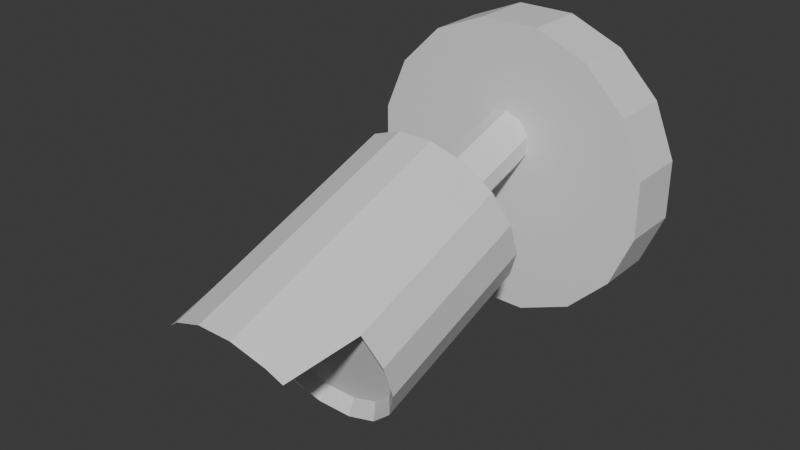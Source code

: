 # Source: camera.blend  (saved by Blender 4.3.32; exported with 4.5.12 LTS)
import bpy
from mathutils import Matrix  # noqa: F401  (used for matrix-valued properties, if any)

bpy.ops.wm.read_factory_settings(use_empty=True)
scene = bpy.context.scene
scene.name = 'Scene'

# ---- collections
col_collection = bpy.data.collections.new('Collection'); scene.collection.children.link(col_collection)

# ---- materials (node trees are filled in below, after node groups)
mat_camera = bpy.data.materials.new('Camera')
mat_camera.use_transparent_shadow = False

# ---- material node trees
mat_camera.use_nodes = True; mat_camera.node_tree.nodes.clear()
_N = mat_camera.node_tree.nodes; _L = mat_camera.node_tree.links
n0 = _N.new('ShaderNodeBsdfPrincipled'); n0.name = 'Principled BSDF'; n0.location = (10, 300)
n0.inputs[3].default_value = 1.45
n1 = _N.new('ShaderNodeOutputMaterial'); n1.name = 'Material Output'; n1.location = (300, 300)
_L.new(n0.outputs[0], n1.inputs[0])
n1.is_active_output = True

# ---- world
world_world = bpy.data.worlds.new('World'); scene.world = world_world
world_world.use_nodes = True; world_world.node_tree.nodes.clear()
_N = world_world.node_tree.nodes; _L = world_world.node_tree.links
n0 = _N.new('ShaderNodeOutputWorld'); n0.name = 'World Output'; n0.location = (300, 300)
n1 = _N.new('ShaderNodeBackground'); n1.name = 'Background'; n1.location = (10, 300)
n1.inputs[0].default_value = (0.05088, 0.05088, 0.05088, 1.0)
_L.new(n1.outputs[0], n0.inputs[0])
n0.is_active_output = True
world_world.color = (0.05088, 0.05088, 0.05088)
world_world.use_sun_shadow = False
world_world.sun_shadow_jitter_overblur = 0.0

# ---- meshes
me_cylinder = bpy.data.meshes.new('Cylinder')
me_cylinder.from_pydata([(0.04666, 0.04587, 0.2417), (0.04666, -0.04979, 0.2417), (0.1329, 0.04587, 0.206), (0.1329, -0.04979, 0.206), (0.1988, 0.04587, 0.14), (0.1988, -0.04979, 0.14), (0.2346, 0.04587, 0.05383), (0.2346, -0.04979, 0.05383), (0.2346, 0.04587, -0.03948), (0.2346, -0.04979, -0.03948), (0.1988, 0.04587, -0.1257), (0.1988, -0.04979, -0.1257), (0.1329, 0.04587, -0.1917), (0.1329, -0.04979, -0.1917), (0.04666, 0.04587, -0.2274), (0.04666, -0.04979, -0.2274), (-0.04666, 0.04587, -0.2274), (-0.04666, -0.04979, -0.2274), (-0.1329, 0.04587, -0.1917), (-0.1329, -0.04979, -0.1917), (-0.1988, 0.04587, -0.1257), (-0.1988, -0.04979, -0.1257), (-0.2346, 0.04587, -0.03948), (-0.2346, -0.04979, -0.03948), (-0.2346, 0.04587, 0.05383), (-0.2346, -0.04979, 0.05383), (-0.1988, 0.04587, 0.14), (-0.1988, -0.04979, 0.14), (-0.1329, 0.04587, 0.206), (-0.1329, -0.04979, 0.206), (-0.04666, 0.04587, 0.2417), (-0.04666, -0.04979, 0.2417), (0.0278, -0.2686, 0.1317), (0.02477, -0.5142, 0.02775), (0.07916, -0.2615, 0.1116), (0.07054, -0.5079, 0.009868), (0.1185, -0.2484, 0.07454), (0.1056, -0.4963, -0.0195), (0.1397, -0.2313, 0.0261), (0.1245, -0.4811, -0.06266), (0.1397, -0.2128, -0.02633), (0.1245, -0.4646, -0.1094), (0.1185, -0.1958, -0.07476), (0.1056, -0.4494, -0.1525), (0.07916, -0.1827, -0.1118), (0.07054, -0.4377, -0.1856), (0.0278, -0.1756, -0.1319), (0.02477, -0.4314, -0.2035), (-0.0278, -0.1756, -0.1319), (-0.02477, -0.4314, -0.2035), (-0.07916, -0.1827, -0.1118), (-0.07054, -0.4377, -0.1856), (-0.1185, -0.1958, -0.07476), (-0.1056, -0.4494, -0.1525), (-0.1397, -0.2128, -0.02633), (-0.1245, -0.4646, -0.1094), (-0.1397, -0.2313, 0.0261), (-0.1245, -0.4811, -0.06266), (-0.1185, -0.2484, 0.07454), (-0.1056, -0.4963, -0.0195), (-0.07916, -0.2615, 0.1116), (-0.07054, -0.5079, 0.009868), (-0.0278, -0.2686, 0.1317), (-0.02477, -0.5142, 0.02775), (0.0278, -0.6467, -0.001544), (0.07916, -0.6397, -0.02161), (0.1007, -0.6338, -0.03832), (-0.1007, -0.6338, -0.03832), (-0.07916, -0.6397, -0.02161), (-0.0278, -0.6467, -0.001544), (0.0278, -0.5373, 0.03692), (0.07916, -0.5302, 0.01685), (0.1185, -0.5172, -0.02022), (0.1397, -0.5001, -0.06866), (0.1397, -0.4816, -0.1211), (0.1185, -0.4645, -0.1695), (0.07916, -0.4514, -0.2066), (0.0278, -0.4444, -0.2267), (-0.0278, -0.4444, -0.2267), (-0.07916, -0.4514, -0.2066), (-0.1185, -0.4645, -0.1695), (-0.1397, -0.4816, -0.1211), (-0.1397, -0.5001, -0.06866), (-0.1185, -0.5172, -0.02022), (-0.07916, -0.5302, 0.01685), (-0.0278, -0.5373, 0.03692), (4.712e-17, -0.2856, -0.06125), (-2.11e-17, 0.02166, 0.03409), (0.02557, -0.2881, -0.05332), (0.02557, 0.01919, 0.04203), (0.04138, -0.2945, -0.03254), (0.04138, 0.01275, 0.06281), (0.04138, -0.3025, -0.006863), (0.04138, 0.004777, 0.08848), (0.02557, -0.3089, 0.01391), (0.02557, -0.00167, 0.1093), (3.353e-17, -0.3114, 0.02185), (-3.47e-17, -0.004132, 0.1172), (-0.02557, -0.3089, 0.01391), (-0.02557, -0.00167, 0.1093), (-0.04138, -0.3025, -0.006863), (-0.04138, 0.004777, 0.08848), (-0.04138, -0.2945, -0.03254), (-0.04138, 0.01275, 0.06281), (-0.02557, -0.2881, -0.05332), (-0.02557, 0.01919, 0.04203)], [], [(1, 3, 2, 0), (3, 5, 4, 2), (5, 7, 6, 4), (7, 9, 8, 6), (9, 11, 10, 8), (11, 13, 12, 10), (13, 15, 14, 12), (15, 17, 16, 14), (17, 19, 18, 16), (19, 21, 20, 18), (21, 23, 22, 20), (23, 25, 24, 22), (25, 27, 26, 24), (27, 29, 28, 26), (29, 31, 30, 28), (1, 31, 29, 27, 25, 23, 21, 19, 17, 15, 13, 11, 9, 7, 5, 3), (0, 2, 4, 6, 8, 10, 12, 14, 16, 18, 20, 22, 24, 26, 28, 30), (70, 71, 34, 32), (71, 72, 36, 34), (72, 73, 38, 36), (73, 74, 40, 38), (74, 75, 42, 40), (75, 76, 44, 42), (76, 77, 46, 44), (77, 78, 48, 46), (78, 79, 50, 48), (79, 80, 52, 50), (80, 81, 54, 52), (81, 82, 56, 54), (82, 83, 58, 56), (83, 84, 60, 58), (84, 85, 62, 60), (85, 84, 68, 69), (33, 63, 61, 59, 57, 55, 53, 51, 49, 47, 45, 43, 41, 39, 37, 35), (32, 34, 36, 38, 40, 42, 44, 46, 48, 50, 52, 54, 56, 58, 60, 62), (70, 85, 69, 64), (70, 64, 65, 71), (72, 71, 65, 66), (83, 67, 68, 84), (37, 39, 73, 72), (33, 35, 71, 70), (35, 37, 72, 71), (59, 61, 84, 83), (39, 41, 74, 73), (41, 43, 75, 74), (43, 45, 76, 75), (45, 47, 77, 76), (47, 49, 78, 77), (49, 51, 79, 78), (51, 53, 80, 79), (53, 55, 81, 80), (55, 57, 82, 81), (57, 59, 83, 82), (66, 65, 35, 37), (61, 63, 85, 84), (63, 69, 68, 61), (67, 83, 59), (59, 61, 68, 67), (37, 72, 66), (64, 69, 63, 33), (65, 64, 33, 35), (63, 33, 70, 85), (30, 31, 1, 0), (62, 85, 70, 32), (86, 87, 89, 88), (88, 89, 91, 90), (90, 91, 93, 92), (92, 93, 95, 94), (94, 95, 97, 96), (96, 97, 99, 98), (98, 99, 101, 100), (100, 101, 103, 102), (89, 87, 105, 103, 101, 99, 97, 95, 93, 91), (102, 103, 105, 104), (104, 105, 87, 86), (86, 88, 90, 92, 94, 96, 98, 100, 102, 104)])
_uv = me_cylinder.uv_layers.new(name='UVMap')
_uv.uv.foreach_set('vector', [0.7813, 0.8019, 0.7886, 0.8759, 0.7088, 0.8759, 0.7015, 0.8019, 0.8695, 0.0, 0.8695, 0.05667, 0.7874, 0.05667, 0.7874, 0.0, 0.8695, 0.05667, 0.8695, 0.1307, 0.7874, 0.1307, 0.7874, 0.05667, 0.8695, 0.1307, 0.8695, 0.2109, 0.7874, 0.2109, 0.7874, 0.1307, 0.8695, 0.2109, 0.8695, 0.2849, 0.7874, 0.2849, 0.7874, 0.2109, 0.8695, 0.2849, 0.8695, 0.3416, 0.7874, 0.3416, 0.7874, 0.2849, 0.9502, 7.744e-09, 0.9561, 0.07405, 0.8754, 0.07405, 0.8695, 1.656e-09, 0.9561, 0.07405, 0.9561, 0.1542, 0.8754, 0.1542, 0.8754, 0.07405, 0.9561, 0.1542, 0.9502, 0.2282, 0.8695, 0.2282, 0.8754, 0.1542, 0.8487, 0.7445, 0.8487, 0.6878, 0.9308, 0.6878, 0.9308, 0.7445, 0.8487, 0.6878, 0.8487, 0.6138, 0.9308, 0.6138, 0.9308, 0.6878, 0.8487, 0.6138, 0.8487, 0.5336, 0.9308, 0.5336, 0.9308, 0.6138, 0.8487, 0.5336, 0.8487, 0.4596, 0.9308, 0.4596, 0.9308, 0.5336, 0.8487, 0.4596, 0.8487, 0.4029, 0.9308, 0.4029, 0.9308, 0.4596, 0.7886, 0.6477, 0.7813, 0.7217, 0.7015, 0.7217, 0.7088, 0.6477, 0.3938, 0.2415, 0.3938, 0.1614, 0.4237, 0.08734, 0.4791, 0.03067, 0.5514, -9.563e-09, 0.6297, -3.652e-09, 0.7021, 0.03067, 0.7574, 0.08734, 0.7874, 0.1614, 0.7874, 0.2415, 0.7574, 0.3156, 0.7021, 0.3723, 0.6297, 0.4029, 0.5514, 0.4029, 0.4791, 0.3723, 0.4237, 0.3156, -1.218e-08, 0.1614, 0.02997, 0.08734, 0.08536, 0.03067, 0.1577, -8.913e-10, 0.236, 5.022e-09, 0.3084, 0.03067, 0.3638, 0.08734, 0.3938, 0.1614, 0.3938, 0.2415, 0.3638, 0.3156, 0.3084, 0.3723, 0.236, 0.4029, 0.1577, 0.4029, 0.08536, 0.3723, 0.02997, 0.3156, -1.824e-08, 0.2415, 0.07788, 0.6483, 0.03376, 0.6465, 0.03376, 0.4029, 0.07788, 0.4047, 0.6452, 0.6477, 0.6114, 0.6477, 0.6114, 0.4029, 0.6452, 0.4029, 0.6114, 0.6477, 0.5673, 0.6477, 0.5673, 0.4029, 0.6114, 0.4029, 0.5673, 0.6477, 0.5195, 0.6477, 0.5195, 0.4029, 0.5673, 0.4029, 0.5195, 0.6477, 0.4754, 0.6477, 0.4754, 0.4029, 0.5195, 0.4029, 0.4754, 0.6477, 0.4417, 0.6477, 0.4417, 0.4029, 0.4754, 0.4029, 0.5776, 0.8925, 0.5335, 0.8898, 0.5335, 0.6477, 0.5776, 0.6503, 0.5335, 0.8898, 0.4858, 0.8898, 0.4858, 0.6477, 0.5335, 0.6477, 0.4858, 0.8898, 0.4417, 0.8925, 0.4417, 0.6503, 0.4858, 0.6477, 0.8487, 0.6477, 0.8149, 0.6477, 0.8149, 0.4029, 0.8487, 0.4029, 0.8149, 0.6477, 0.7708, 0.6477, 0.7708, 0.4029, 0.8149, 0.4029, 0.7708, 0.6477, 0.723, 0.6477, 0.723, 0.4029, 0.7708, 0.4029, 0.723, 0.6477, 0.6789, 0.6477, 0.6789, 0.4029, 0.723, 0.4029, 0.6789, 0.6477, 0.6452, 0.6477, 0.6452, 0.4029, 0.6789, 0.4029, 0.1697, 0.6465, 0.1256, 0.6483, 0.1256, 0.4047, 0.1697, 0.4029, 0.1256, 0.6483, 0.1697, 0.6465, 0.1697, 0.7456, 0.1256, 0.7474, 0.2892, 0.643, 0.3317, 0.643, 0.371, 0.6591, 0.4011, 0.6859, 0.4174, 0.7249, 0.4174, 0.7671, 0.4011, 0.8061, 0.371, 0.836, 0.3317, 0.8522, 0.2892, 0.8522, 0.2499, 0.836, 0.2198, 0.8061, 0.2035, 0.7671, 0.2035, 0.7249, 0.2198, 0.6859, 0.2499, 0.6591, 0.2035, 0.4991, 0.2216, 0.455, 0.2551, 0.4212, 0.2989, 0.4029, 0.3463, 0.4029, 0.39, 0.4212, 0.4235, 0.455, 0.4417, 0.4991, 0.4417, 0.5468, 0.4235, 0.5909, 0.39, 0.6247, 0.3463, 0.643, 0.2989, 0.643, 0.2551, 0.6247, 0.2216, 0.5909, 0.2035, 0.5468, 0.07788, 0.6483, 0.1256, 0.6483, 0.1256, 0.7474, 0.07788, 0.7474, 0.07788, 0.6483, 0.07788, 0.7474, 0.03376, 0.7456, 0.03376, 0.6465, 0.0, 0.6431, 0.03376, 0.6465, 0.03376, 0.7456, 0.01522, 0.7441, 0.2035, 0.6431, 0.1883, 0.7441, 0.1697, 0.7456, 0.1697, 0.6465, 0.4417, 0.6483, 0.4417, 0.6877, 0.4246, 0.6871, 0.4246, 0.643, 0.585, 0.7281, 0.5826, 0.6888, 0.6003, 0.6814, 0.6029, 0.7255, 0.5826, 0.6888, 0.5776, 0.6588, 0.5954, 0.6477, 0.6003, 0.6814, 0.5776, 0.8401, 0.5826, 0.81, 0.6003, 0.8174, 0.5954, 0.8512, 0.4417, 0.6877, 0.4417, 0.7302, 0.4246, 0.7348, 0.4246, 0.6871, 0.4417, 0.7302, 0.4417, 0.7695, 0.4246, 0.7789, 0.4246, 0.7348, 0.2198, 0.8061, 0.2499, 0.836, 0.2425, 0.8511, 0.2087, 0.8176, 0.2499, 0.836, 0.2892, 0.8522, 0.2866, 0.8693, 0.2425, 0.8511, 0.2892, 0.8522, 0.3317, 0.8522, 0.3343, 0.8693, 0.2866, 0.8693, 0.3317, 0.8522, 0.371, 0.836, 0.3784, 0.8511, 0.3343, 0.8693, 0.371, 0.836, 0.4011, 0.8061, 0.4122, 0.8176, 0.3784, 0.8511, 0.8487, 0.871, 0.8487, 0.8317, 0.8658, 0.8364, 0.8658, 0.8805, 0.8487, 0.8317, 0.8487, 0.7892, 0.8658, 0.7886, 0.8658, 0.8364, 0.8487, 0.7892, 0.8487, 0.7499, 0.8658, 0.7445, 0.8658, 0.7886, 0.6966, 0.6629, 0.6988, 0.6814, 0.5826, 0.6888, 0.5776, 0.6588, 0.5826, 0.81, 0.585, 0.7707, 0.6029, 0.7733, 0.6003, 0.8174, 0.585, 0.7707, 0.7015, 0.7733, 0.6988, 0.8174, 0.5826, 0.81, 0.6966, 0.836, 0.5954, 0.8512, 0.5776, 0.8401, 0.5776, 0.8401, 0.5826, 0.81, 0.6988, 0.8174, 0.6966, 0.836, 0.5776, 0.6588, 0.5954, 0.6477, 0.6966, 0.6629, 0.7015, 0.7255, 0.7015, 0.7733, 0.585, 0.7707, 0.585, 0.7281, 0.6988, 0.6814, 0.7015, 0.7255, 0.585, 0.7281, 0.5826, 0.6888, 0.585, 0.7707, 0.585, 0.7281, 0.6029, 0.7255, 0.6029, 0.7733, 0.7015, 0.7217, 0.7813, 0.7217, 0.7813, 0.8019, 0.7015, 0.8019, 0.1256, 0.4047, 0.1256, 0.6483, 0.07788, 0.6483, 0.07788, 0.4047, 0.978, 0.2747, 0.978, 4.799e-09, 1.0, 0.0007669, 1.0, 0.2755, 0.9308, 0.6792, 0.9308, 0.4029, 0.9495, 0.4029, 0.9495, 0.6792, 0.9495, 0.6792, 0.9495, 0.4029, 0.9726, 0.4029, 0.9726, 0.6792, 0.9726, 0.6792, 0.9726, 0.4029, 0.9913, 0.4029, 0.9913, 0.6792, 0.7886, 0.9235, 0.7886, 0.6477, 0.8106, 0.6481, 0.8106, 0.9239, 0.8106, 0.9239, 0.8106, 0.6481, 0.8325, 0.6477, 0.8325, 0.9235, 0.9308, 0.9555, 0.9308, 0.6792, 0.9495, 0.6792, 0.9495, 0.9555, 0.9495, 0.9555, 0.9495, 0.6792, 0.9726, 0.6792, 0.9726, 0.9555, 0.1285, 0.8148, 0.1065, 0.8219, 0.08456, 0.8148, 0.07098, 0.7961, 0.07098, 0.7731, 0.08456, 0.7545, 0.1065, 0.7474, 0.1285, 0.7545, 0.1421, 0.7731, 0.1421, 0.7961, 0.9726, 0.9555, 0.9726, 0.6792, 0.9913, 0.6792, 0.9913, 0.9555, 0.9561, 0.2755, 0.9561, 0.0007669, 0.978, 4.799e-09, 0.978, 0.2747, 0.05743, 0.8148, 0.03549, 0.822, 0.01356, 0.8149, 7.108e-09, 0.7963, 7.465e-09, 0.7733, 0.01356, 0.7546, 0.03549, 0.7474, 0.05743, 0.7545, 0.07098, 0.7731, 0.07098, 0.7961])
me_cylinder.materials.append(mat_camera)
me_cylinder.update()

# ---- objects
ob_camera = bpy.data.objects.new('Camera', me_cylinder)

# ---- transforms, parenting, visibility, modifiers, constraints
ob_camera.location = (0.0, 0.0, 0.0)

# ---- collection membership
col_collection.objects.link(ob_camera)

# ---- scene / render settings (as saved in the file)
scene.frame_start = 1; scene.frame_end = 250; scene.frame_set(1)
scene.render.engine = 'BLENDER_EEVEE_NEXT'
scene.cycles.sampling_pattern = 'TABULATED_SOBOL'
bpy.context.view_layer.update()

# ---- added for rendering (the .blend has no active camera and no usable light): camera, sun
cam_auto = bpy.data.cameras.new('AutoCamera')
cam_auto.lens = 50.0
cam_auto.sensor_width = 36.0
cam_auto.clip_end = 1000.0
ob_auto_camera = bpy.data.objects.new('AutoCamera', cam_auto)
scene.collection.objects.link(ob_auto_camera)
ob_auto_camera.location = (0.887359, -1.36526, 0.717062)
ob_auto_camera.rotation_euler = (1.09748, -7.21219e-08, 0.694738)
scene.camera = ob_auto_camera
light_auto_sun = bpy.data.lights.new('AutoSun', 'SUN')
light_auto_sun.energy = 3.0
light_auto_sun.angle = 0.0523599
ob_auto_sun = bpy.data.objects.new('AutoSun', light_auto_sun)
scene.collection.objects.link(ob_auto_sun)
ob_auto_sun.rotation_euler = (0.872665, 0.174533, 0.523599)
bpy.context.view_layer.update()
